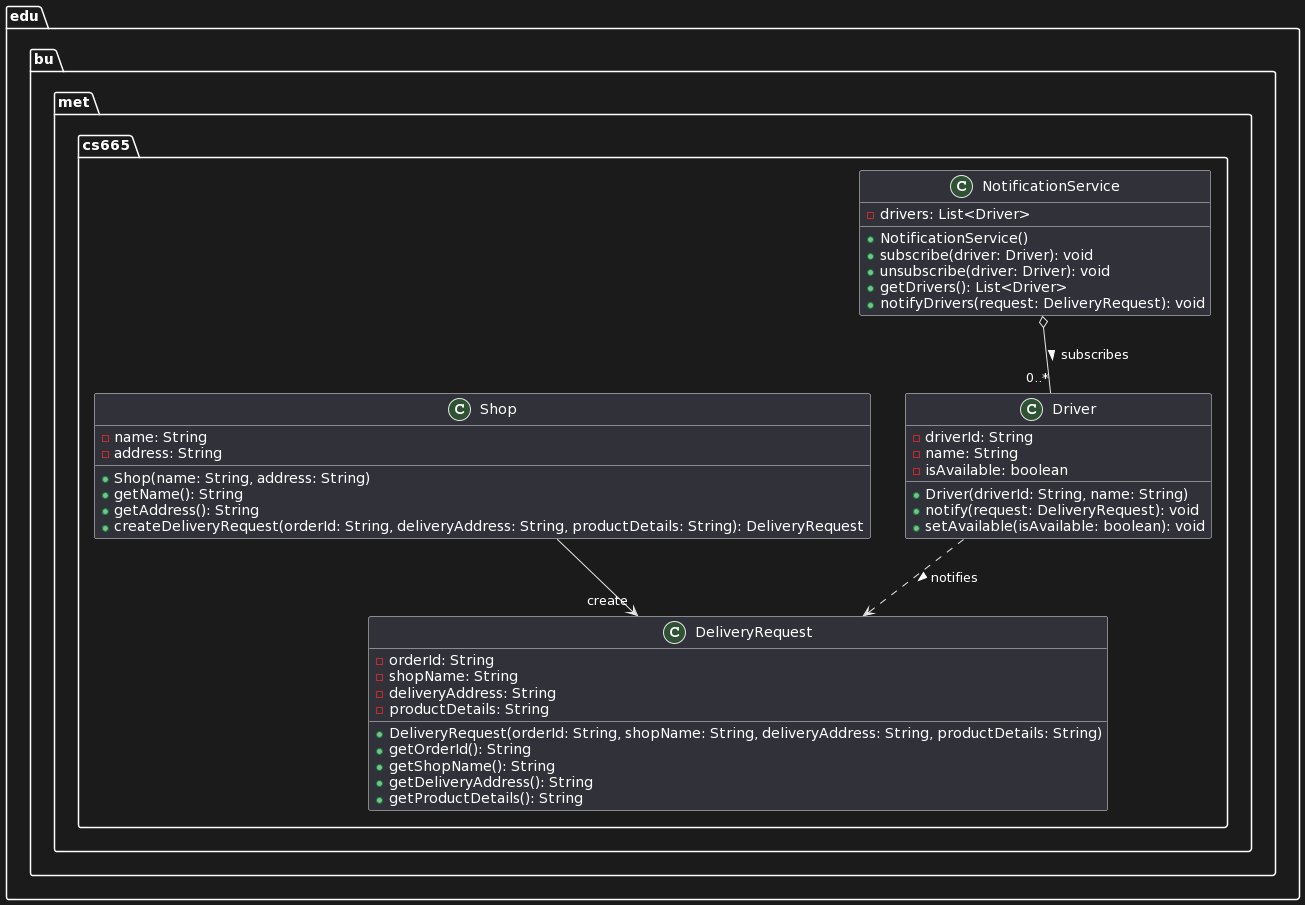

The diagram above was rendered by PlantUML. Its source (embedded in the PNG):
@startuml
package edu.bu.met.cs665 {
  class DeliveryRequest {
    - orderId: String
    - shopName: String
    - deliveryAddress: String
    - productDetails: String
    + DeliveryRequest(orderId: String, shopName: String, deliveryAddress: String, productDetails: String)
    + getOrderId(): String
    + getShopName(): String
    + getDeliveryAddress(): String
    + getProductDetails(): String
  }

  class Driver {
    - driverId: String
    - name: String
    - isAvailable: boolean
    + Driver(driverId: String, name: String)
    + notify(request: DeliveryRequest): void
    + setAvailable(isAvailable: boolean): void
  }

  class NotificationService {
    - drivers: List<Driver>
    + NotificationService()
    + subscribe(driver: Driver): void
    + unsubscribe(driver: Driver): void
    + getDrivers(): List<Driver>
    + notifyDrivers(request: DeliveryRequest): void
  }

  class Shop {
    - name: String
    - address: String
    + Shop(name: String, address: String)
    + getName(): String
    + getAddress(): String
    + createDeliveryRequest(orderId: String, deliveryAddress: String, productDetails: String): DeliveryRequest
  }
}

Driver ..> DeliveryRequest : notifies >
NotificationService o-- "0..*" Driver : subscribes >
Shop --> "create" DeliveryRequest
@enduml